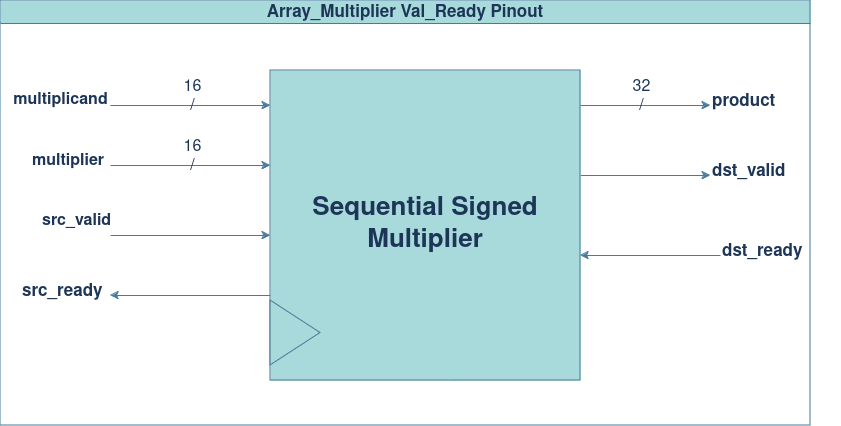

The diagram above was exported from draw.io. Its source (the exported page's mxGraphModel, read from the mxfile embedded in the PNG):
<mxGraphModel dx="1658" dy="908" grid="1" gridSize="10" guides="1" tooltips="1" connect="1" arrows="1" fold="1" page="1" pageScale="1" pageWidth="850" pageHeight="1100" math="0" shadow="0">
  <root>
    <mxCell id="0" />
    <mxCell id="1" parent="0" />
    <mxCell id="gOeBOydQKcXh6HxaQfFa-2" value="" style="endArrow=classic;html=1;rounded=0;labelBackgroundColor=none;strokeColor=#457B9D;fontColor=default;jumpSize=6;" parent="1" edge="1">
      <mxGeometry width="50" height="50" relative="1" as="geometry">
        <mxPoint x="120" y="250" as="sourcePoint" />
        <mxPoint x="280" y="250" as="targetPoint" />
        <Array as="points" />
      </mxGeometry>
    </mxCell>
    <mxCell id="gOeBOydQKcXh6HxaQfFa-3" value="&lt;div style=&quot;font-size: 16px;&quot;&gt;&lt;font style=&quot;font-size: 16px;&quot;&gt;16&lt;br&gt;&lt;/font&gt;&lt;/div&gt;&lt;div style=&quot;font-size: 16px;&quot;&gt;&lt;font style=&quot;font-size: 16px;&quot;&gt;/&lt;/font&gt;&lt;/div&gt;&lt;div style=&quot;font-size: 16px;&quot;&gt;&lt;font style=&quot;font-size: 16px;&quot;&gt;&lt;br&gt;&lt;/font&gt;&lt;/div&gt;" style="edgeLabel;html=1;align=center;verticalAlign=middle;resizable=0;points=[];labelBackgroundColor=none;fontColor=#1D3557;" parent="gOeBOydQKcXh6HxaQfFa-2" connectable="0" vertex="1">
      <mxGeometry x="0.0125" relative="1" as="geometry">
        <mxPoint as="offset" />
      </mxGeometry>
    </mxCell>
    <mxCell id="gOeBOydQKcXh6HxaQfFa-5" value="" style="endArrow=classic;html=1;rounded=0;labelBackgroundColor=none;strokeColor=#457B9D;fontColor=default;" parent="1" edge="1">
      <mxGeometry width="50" height="50" relative="1" as="geometry">
        <mxPoint x="120" y="310" as="sourcePoint" />
        <mxPoint x="280" y="310" as="targetPoint" />
        <Array as="points" />
      </mxGeometry>
    </mxCell>
    <mxCell id="gOeBOydQKcXh6HxaQfFa-6" value="&lt;div style=&quot;font-size: 16px;&quot;&gt;&lt;font style=&quot;font-size: 16px;&quot;&gt;16&lt;br&gt;&lt;/font&gt;&lt;/div&gt;&lt;div style=&quot;font-size: 16px;&quot;&gt;&lt;font style=&quot;font-size: 16px;&quot;&gt;/&lt;/font&gt;&lt;/div&gt;&lt;div style=&quot;font-size: 16px;&quot;&gt;&lt;font style=&quot;font-size: 16px;&quot;&gt;&lt;br&gt;&lt;/font&gt;&lt;/div&gt;" style="edgeLabel;html=1;align=center;verticalAlign=middle;resizable=0;points=[];labelBackgroundColor=none;fontColor=#1D3557;" parent="gOeBOydQKcXh6HxaQfFa-5" connectable="0" vertex="1">
      <mxGeometry x="0.0125" relative="1" as="geometry">
        <mxPoint as="offset" />
      </mxGeometry>
    </mxCell>
    <mxCell id="gOeBOydQKcXh6HxaQfFa-7" value="" style="endArrow=classic;html=1;rounded=0;labelBackgroundColor=none;strokeColor=#457B9D;fontColor=default;" parent="1" edge="1">
      <mxGeometry width="50" height="50" relative="1" as="geometry">
        <mxPoint x="560" y="250" as="sourcePoint" />
        <mxPoint x="720" y="250" as="targetPoint" />
        <Array as="points" />
      </mxGeometry>
    </mxCell>
    <mxCell id="gOeBOydQKcXh6HxaQfFa-8" value="&lt;div style=&quot;font-size: 16px;&quot;&gt;&lt;font style=&quot;font-size: 16px;&quot;&gt;32&lt;br&gt;&lt;/font&gt;&lt;/div&gt;&lt;div style=&quot;font-size: 16px;&quot;&gt;&lt;font style=&quot;font-size: 16px;&quot;&gt;/&lt;/font&gt;&lt;/div&gt;&lt;div style=&quot;font-size: 16px;&quot;&gt;&lt;font style=&quot;font-size: 16px;&quot;&gt;&lt;br&gt;&lt;/font&gt;&lt;/div&gt;" style="edgeLabel;html=1;align=center;verticalAlign=middle;resizable=0;points=[];labelBackgroundColor=none;fontColor=#1D3557;" parent="gOeBOydQKcXh6HxaQfFa-7" connectable="0" vertex="1">
      <mxGeometry x="0.0125" relative="1" as="geometry">
        <mxPoint x="9" as="offset" />
      </mxGeometry>
    </mxCell>
    <mxCell id="gOeBOydQKcXh6HxaQfFa-10" value="&lt;b&gt;&lt;font style=&quot;font-size: 16px;&quot;&gt;multiplicand&lt;/font&gt;&lt;/b&gt;" style="text;html=1;align=center;verticalAlign=middle;resizable=0;points=[];autosize=1;strokeColor=none;fillColor=none;labelBackgroundColor=none;fontColor=#1D3557;" parent="1" vertex="1">
      <mxGeometry x="10" y="230" width="120" height="30" as="geometry" />
    </mxCell>
    <mxCell id="gOeBOydQKcXh6HxaQfFa-11" value="&lt;div&gt;&lt;b&gt;&lt;font style=&quot;font-size: 16px;&quot;&gt;multiplier&lt;/font&gt;&lt;/b&gt;&lt;/div&gt;" style="text;whiteSpace=wrap;html=1;labelBackgroundColor=none;fontColor=#1D3557;" parent="1" vertex="1">
      <mxGeometry x="40" y="290" width="130" height="40" as="geometry" />
    </mxCell>
    <mxCell id="gOeBOydQKcXh6HxaQfFa-12" value="&lt;font style=&quot;font-size: 17px;&quot;&gt;&lt;b&gt;&lt;font style=&quot;font-size: 17px;&quot;&gt;product&lt;/font&gt;&lt;/b&gt;&lt;/font&gt;" style="text;whiteSpace=wrap;html=1;labelBackgroundColor=none;fontColor=#1D3557;" parent="1" vertex="1">
      <mxGeometry x="720" y="230" width="130" height="40" as="geometry" />
    </mxCell>
    <mxCell id="gOeBOydQKcXh6HxaQfFa-13" value="" style="endArrow=classic;html=1;rounded=0;labelBackgroundColor=none;strokeColor=#457B9D;fontColor=default;" parent="1" source="gOeBOydQKcXh6HxaQfFa-1" edge="1">
      <mxGeometry width="50" height="50" relative="1" as="geometry">
        <mxPoint x="400" y="500" as="sourcePoint" />
        <mxPoint x="450" y="450" as="targetPoint" />
      </mxGeometry>
    </mxCell>
    <mxCell id="gOeBOydQKcXh6HxaQfFa-15" value="" style="endArrow=classic;html=1;rounded=0;labelBackgroundColor=none;strokeColor=#457B9D;fontColor=default;" parent="1" edge="1">
      <mxGeometry width="50" height="50" relative="1" as="geometry">
        <mxPoint x="120" y="380" as="sourcePoint" />
        <mxPoint x="280" y="380" as="targetPoint" />
      </mxGeometry>
    </mxCell>
    <mxCell id="gOeBOydQKcXh6HxaQfFa-18" value="" style="endArrow=classic;html=1;rounded=0;labelBackgroundColor=none;strokeColor=#457B9D;fontColor=default;" parent="1" edge="1">
      <mxGeometry width="50" height="50" relative="1" as="geometry">
        <mxPoint x="590" y="320" as="sourcePoint" />
        <mxPoint x="720" y="320" as="targetPoint" />
      </mxGeometry>
    </mxCell>
    <mxCell id="gOeBOydQKcXh6HxaQfFa-19" value="&lt;b&gt;&lt;font style=&quot;font-size: 17px;&quot;&gt;dst_valid&lt;/font&gt;&lt;/b&gt;" style="text;whiteSpace=wrap;html=1;labelBackgroundColor=none;fontColor=#1D3557;" parent="1" vertex="1">
      <mxGeometry x="720" y="300" width="90" height="40" as="geometry" />
    </mxCell>
    <mxCell id="gOeBOydQKcXh6HxaQfFa-20" value="&lt;div&gt;&lt;b&gt;&lt;font style=&quot;font-size: 16px;&quot;&gt;src_valid&lt;/font&gt;&lt;/b&gt;&lt;/div&gt;" style="text;whiteSpace=wrap;html=1;labelBackgroundColor=none;fontColor=#1D3557;" parent="1" vertex="1">
      <mxGeometry x="50" y="350" width="90" height="40" as="geometry" />
    </mxCell>
    <mxCell id="M6rXdJi5X45auu4SMIvg-5" value="" style="endArrow=none;html=1;rounded=0;startArrow=classic;startFill=1;endFill=0;labelBackgroundColor=none;strokeColor=#457B9D;fontColor=default;" edge="1" parent="1">
      <mxGeometry width="50" height="50" relative="1" as="geometry">
        <mxPoint x="590" y="400" as="sourcePoint" />
        <mxPoint x="730" y="400" as="targetPoint" />
      </mxGeometry>
    </mxCell>
    <mxCell id="M6rXdJi5X45auu4SMIvg-6" value="&lt;b&gt;&lt;font style=&quot;font-size: 17px;&quot;&gt;dst_ready&lt;/font&gt;&lt;/b&gt;" style="text;whiteSpace=wrap;html=1;labelBackgroundColor=none;fontColor=#1D3557;" vertex="1" parent="1">
      <mxGeometry x="730" y="380" width="90" height="30" as="geometry" />
    </mxCell>
    <mxCell id="M6rXdJi5X45auu4SMIvg-7" value="" style="endArrow=none;html=1;rounded=0;startArrow=classic;startFill=1;endFill=0;labelBackgroundColor=none;strokeColor=#457B9D;fontColor=default;" edge="1" parent="1">
      <mxGeometry width="50" height="50" relative="1" as="geometry">
        <mxPoint x="120" y="440" as="sourcePoint" />
        <mxPoint x="280" y="440" as="targetPoint" />
      </mxGeometry>
    </mxCell>
    <mxCell id="M6rXdJi5X45auu4SMIvg-8" value="&lt;b&gt;&lt;font style=&quot;font-size: 17px;&quot;&gt;src_ready&lt;/font&gt;&lt;/b&gt;" style="text;whiteSpace=wrap;html=1;labelBackgroundColor=none;fontColor=#1D3557;" vertex="1" parent="1">
      <mxGeometry x="30" y="420" width="90" height="30" as="geometry" />
    </mxCell>
    <mxCell id="M6rXdJi5X45auu4SMIvg-9" value="&lt;font style=&quot;font-size: 17px;&quot;&gt;Array_Multiplier Val_Ready Pinout&lt;/font&gt;" style="swimlane;whiteSpace=wrap;html=1;strokeColor=#457B9D;fontColor=#1D3557;fillColor=#A8DADC;" vertex="1" parent="1">
      <mxGeometry x="10" y="145" width="810" height="425" as="geometry" />
    </mxCell>
    <mxCell id="gOeBOydQKcXh6HxaQfFa-1" value="&lt;b&gt;&lt;font style=&quot;font-size: 26px;&quot;&gt;Sequential Signed Multiplier&lt;/font&gt;&lt;/b&gt;" style="whiteSpace=wrap;html=1;aspect=fixed;labelBackgroundColor=none;fillColor=#A8DADC;strokeColor=#457B9D;fontColor=#1D3557;" parent="1" vertex="1">
      <mxGeometry x="280" y="215" width="310" height="310" as="geometry" />
    </mxCell>
    <mxCell id="M6rXdJi5X45auu4SMIvg-11" value="" style="triangle;whiteSpace=wrap;html=1;strokeColor=#457B9D;fontColor=#1D3557;fillColor=#A8DADC;" vertex="1" parent="1">
      <mxGeometry x="280" y="445" width="50" height="65" as="geometry" />
    </mxCell>
  </root>
</mxGraphModel>